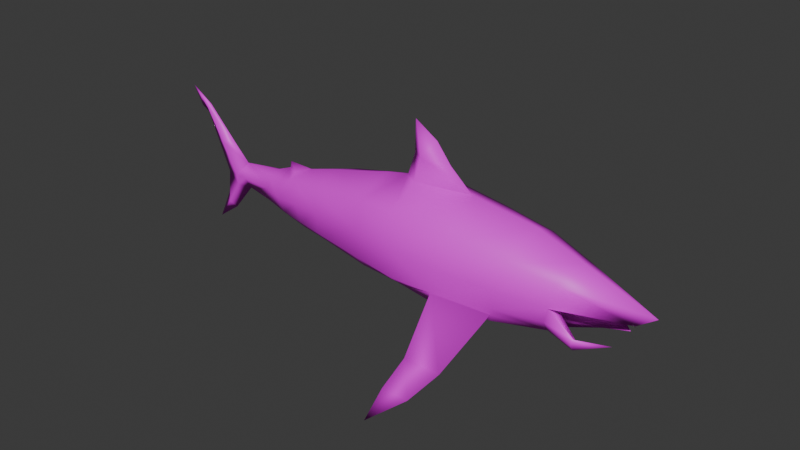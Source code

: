 # Source: shark.blend  (saved by Blender 4.3.34; exported with 4.5.12 LTS)
import bpy
from mathutils import Matrix  # noqa: F401  (used for matrix-valued properties, if any)

bpy.ops.wm.read_factory_settings(use_empty=True)
scene = bpy.context.scene
scene.name = 'Scene'

# ---- collections
col_collection = bpy.data.collections.new('Collection'); scene.collection.children.link(col_collection)

# ---- images (referenced by path relative to the original .blend; pixels are not part of the script)
import os
ASSET_DIR = os.environ.get("B2B_ASSET_DIR", "")  # directory of the original .blend (textures are referenced by path, not embedded)
HERE = os.path.dirname(os.path.abspath(__file__))  # packed textures are extracted next to this script under _unpacked/

def load_image(name, relpath, width, height, colorspace="sRGB"):
    """Load a texture the original file referenced (path relative to the .blend, or extracted next to this script)."""
    p = next((c for c in (os.path.join(HERE, relpath), os.path.join(ASSET_DIR, relpath)) if relpath and os.path.exists(c)), "")
    if p:
        img = bpy.data.images.load(p, check_existing=True)
        img.name = name
    else:  # same state as the original file: an image datablock whose file is absent (Cycles renders it pink)
        img = bpy.data.images.new(name, width, height)
        img.source = "FILE"
        img.filepath = "//" + (relpath or name)
    img.colorspace_settings.name = colorspace
    return img
img_shark_png = load_image('Shark.png', 'Texture Images/Shark.png', 1024, 1024, 'sRGB')

# ---- materials (node trees are filled in below, after node groups)
mat_material = bpy.data.materials.new('Material')

# ---- material node trees
mat_material.use_nodes = True; mat_material.node_tree.nodes.clear()
_N = mat_material.node_tree.nodes; _L = mat_material.node_tree.links
n0 = _N.new('ShaderNodeBsdfPrincipled'); n0.name = 'Principled BSDF'; n0.location = (10, 300)
n1 = _N.new('ShaderNodeOutputMaterial'); n1.name = 'Material Output'; n1.location = (300, 300)
n2 = _N.new('ShaderNodeTexImage'); n2.name = 'Image Texture'; n2.location = (-280, 271)
n2.image = img_shark_png
_L.new(n0.outputs[0], n1.inputs[0])
_L.new(n2.outputs[0], n0.inputs[0])
n1.is_active_output = True

# ---- world
world_world = bpy.data.worlds.new('World'); scene.world = world_world
world_world.use_nodes = True; world_world.node_tree.nodes.clear()
_N = world_world.node_tree.nodes; _L = world_world.node_tree.links
n0 = _N.new('ShaderNodeOutputWorld'); n0.name = 'World Output'; n0.location = (300, 300)
n1 = _N.new('ShaderNodeBackground'); n1.name = 'Background'; n1.location = (10, 300)
n1.inputs[0].default_value = (0.05088, 0.05088, 0.05088, 1.0)
_L.new(n1.outputs[0], n0.inputs[0])
n0.is_active_output = True
world_world.color = (0.05088, 0.05088, 0.05088)
world_world.use_sun_shadow = False
world_world.sun_shadow_jitter_overblur = 0.0

# ---- meshes
me_cube = bpy.data.meshes.new('Cube')
me_cube.from_pydata([(-0.3794, 0.8513, 0.7654), (-0.3794, 0.7201, 1.345), (-0.5494, 0.003224, 2.531), (-0.3794, 0.2477, 1.636), (-0.3794, 0.09785, 1.987), (0.38, 0.795, 0.2582), (0.3338, 2.242, -1.235), (0.4123, 1.384, -0.5563), (0.3888, 0.705, 0.03543), (0.3888, 0.4054, -0.1065), (0.3888, 0.003224, -0.1696), (-0.1432, 0.003224, 2.275), (0.1123, 0.003224, 1.951), (0.5139, 0.003224, 1.6), (-0.5585, 0.003224, 1.983), (-0.6954, 0.003224, 1.586), (-2.167, 0.003224, 1.237), (-2.753, 0.003224, 1.077), (-3.214, 0.003224, 1.09), (-3.233, 0.003224, 0.9716), (-3.538, 0.003224, 0.848), (-4.277, 0.003224, 0.7556), (-4.598, 0.003224, 1.073), (-5.136, 0.003224, 1.632), (-5.546, 0.003224, 1.896), (-5.359, 0.003224, 1.559), (-5.209, 0.003224, 1.472), (-4.775, 0.003224, 0.459), (-4.83, 0.003224, 0.03463), (-5.09, 0.003224, -0.513), (-4.652, 0.003224, -0.2027), (-4.246, 0.003224, 0.2902), (-3.625, 0.003224, 0.2465), (-3.424, 0.003224, 0.08679), (-3.182, 0.003224, 0.137), (-2.172, 0.003224, 0.02225), (-1.169, 0.003224, -0.1059), (-0.3906, 0.003224, -0.1616), (1.303, 0.003224, -0.1479), (2.099, 0.003224, -0.01606), (2.147, 0.1065, 0.344), (3.302, 0.003224, 0.4773), (3.63, 0.003224, 0.7122), (2.446, 0.003224, 1.154), (1.668, 0.003224, 1.443), (1.357, 0.6719, 0.3066), (1.548, 0.6195, 1.108), (0.6448, 0.7111, 1.206), (2.294, 0.4532, 0.9371), (-0.3794, 0.8294, 0.2616), (-0.385, 0.4163, -0.09923), (1.412, 0.7271, 0.6632), (2.194, 0.479, 0.5461), (0.541, 0.8236, 0.6934), (2.109, 0.4294, 0.2713), (-0.3822, 0.6228, 0.0812), (2.111, 0.2954, 0.07153), (1.328, 0.5802, 0.05348), (1.301, 0.387, -0.06104), (-1.114, 0.646, 1.251), (1.343, 0.6267, 0.1801), (-2.179, 0.5275, 1.069), (-2.143, 0.5843, 0.6828), (-3.607, 0.2152, 0.5356), (-1.152, 0.7183, 0.7477), (-1.154, 0.7017, 0.2759), (-2.134, 0.5156, 0.283), (-1.141, 0.5471, 0.07695), (-2.135, 0.3868, 0.1376), (-1.129, 0.2946, -0.03849), (-3.564, 0.1864, 0.7717), (-3.617, 0.1522, 0.2866), (-4.753, 0.07569, -0.08916), (-4.477, 0.09027, 0.3172), (-4.274, 0.1092, 0.4973), (-4.524, 0.07637, 0.4782), (-5.197, 0.03978, 1.581), (-4.992, 0.003224, 0.9656), (-4.861, 0.05807, 1.029), (-4.692, 0.06722, 0.7538), (-2.753, 0.3569, 0.9575), (-3.185, 0.2717, 0.846), (-2.969, 0.3143, 0.9018), (-3.029, 0.1125, 0.9801), (-3.18, 0.3998, 0.5775), (-3.156, 0.2791, 0.2646), (-3.387, 0.2157, 0.2756), (-3.393, 0.09681, 0.2113), (-2.677, 0.003224, 0.07962), (-2.645, 0.3974, 0.2738), (-2.659, 0.304, 0.1551), (-2.662, 0.492, 0.6302), (-2.153, 0.195, 0.04631), (-2.668, 0.09913, 0.09165), (-3.169, 0.1412, 0.2008), (1.08, 1.46, -0.5276), (0.8194, 1.851, -0.8815), (0.4354, 1.457, -0.5224), (0.3433, 1.85, -0.8789), (0.3318, 1.813, -0.8958), (-1.108, 0.003224, 1.512), (3.123, 0.261, 0.1989), (2.664, 0.4312, 0.1792), (2.641, 0.3487, 0.01987), (2.688, 0.5866, 0.301), (2.645, 0.5618, 0.1636), (2.646, 0.4948, 0.06367), (-5.372, 0.0215, 1.739), (-0.3794, -0.8448, 0.7654), (-0.3794, -0.7137, 1.345), (-0.3794, -0.2412, 1.636), (-0.3794, -0.0914, 1.987), (0.38, -0.7885, 0.2582), (0.3338, -2.235, -1.235), (0.4123, -1.377, -0.5563), (0.3888, -0.6986, 0.03543), (0.3888, -0.3989, -0.1065), (2.147, -0.1001, 0.344), (1.357, -0.6655, 0.3066), (1.548, -0.613, 1.108), (0.6448, -0.7047, 1.206), (2.294, -0.4468, 0.9371), (-0.3794, -0.8229, 0.2616), (-0.385, -0.4099, -0.09923), (1.412, -0.7207, 0.6632), (2.194, -0.4725, 0.5461), (0.541, -0.8171, 0.6934), (2.109, -0.4229, 0.2713), (-0.3822, -0.6164, 0.0812), (2.111, -0.289, 0.07153), (1.328, -0.5738, 0.05348), (1.301, -0.3805, -0.06104), (-1.114, -0.6395, 1.251), (1.343, -0.6203, 0.1801), (-2.179, -0.521, 1.069), (-2.143, -0.5778, 0.6828), (-3.607, -0.2088, 0.5356), (-1.152, -0.7118, 0.7477), (-1.154, -0.6952, 0.2759), (-2.134, -0.5092, 0.283), (-1.141, -0.5406, 0.07695), (-2.135, -0.3804, 0.1376), (-1.129, -0.2881, -0.03849), (-3.564, -0.1799, 0.7717), (-3.617, -0.1458, 0.2866), (-4.753, -0.06924, -0.08916), (-4.477, -0.08382, 0.3172), (-4.274, -0.1028, 0.4973), (-4.524, -0.06992, 0.4782), (-5.197, -0.03333, 1.581), (-4.861, -0.05163, 1.029), (-4.692, -0.06077, 0.7538), (-2.753, -0.3505, 0.9575), (-3.185, -0.2652, 0.846), (-2.969, -0.3079, 0.9018), (-3.029, -0.1061, 0.9801), (-3.18, -0.3933, 0.5775), (-3.156, -0.2727, 0.2646), (-3.387, -0.2092, 0.2756), (-3.393, -0.09036, 0.2113), (-2.645, -0.3909, 0.2738), (-2.659, -0.2975, 0.1551), (-2.662, -0.4856, 0.6302), (-2.153, -0.1886, 0.04631), (-2.668, -0.09268, 0.09165), (-3.169, -0.1347, 0.2008), (1.08, -1.453, -0.5276), (0.8194, -1.844, -0.8815), (0.4354, -1.451, -0.5224), (0.3433, -1.843, -0.8789), (0.3318, -1.806, -0.8958), (3.123, -0.2546, 0.1989), (2.664, -0.4247, 0.1792), (2.641, -0.3423, 0.01987), (2.688, -0.5802, 0.301), (2.645, -0.5553, 0.1636), (2.646, -0.4884, 0.06367), (-5.372, -0.01505, 1.739)], [], [(41, 52, 48, 42), (42, 48, 43), (43, 48, 46, 44), (48, 52, 51, 46), (46, 51, 53, 47), (47, 13, 44, 46), (51, 45, 5, 53), (45, 60, 5), (95, 97, 5, 60), (96, 98, 97, 95), (8, 7, 95, 60), (7, 99, 96, 95), (98, 96, 6), (96, 99, 6), (99, 7, 97, 98), (6, 99, 98), (7, 8, 5, 97), (101, 105, 104), (101, 106, 105), (39, 103, 102, 40), (52, 40, 102, 104), (101, 103, 106), (101, 102, 103), (101, 104, 102), (54, 52, 104, 105), (56, 54, 105, 106), (56, 106, 103, 39), (52, 54, 45, 51), (54, 56, 57, 60, 45), (57, 8, 60), (56, 39, 58, 57), (39, 38, 58), (9, 8, 57, 58), (9, 58, 38, 10), (0, 53, 5, 49), (55, 49, 5, 8), (8, 9, 50, 55), (9, 10, 37, 50), (0, 1, 47, 53), (1, 3, 13, 47), (11, 12, 4, 2), (4, 12, 13, 3), (4, 14, 2), (3, 15, 14, 4), (3, 1, 59, 100, 15), (0, 64, 59, 1), (0, 49, 65, 64), (55, 67, 65, 49), (55, 50, 69, 67), (37, 36, 69, 50), (16, 100, 59, 61), (61, 59, 64, 62), (64, 65, 66, 62), (65, 67, 68, 66), (68, 67, 69, 92), (69, 36, 35, 92), (17, 16, 61, 80), (80, 61, 62, 91), (62, 66, 89, 91), (66, 68, 90, 89), (90, 68, 92, 93), (92, 35, 88, 93), (18, 17, 83), (19, 18, 83), (19, 83, 82, 81), (82, 83, 17, 80), (81, 82, 80, 91, 84), (91, 89, 85, 84), (85, 89, 90, 94), (88, 34, 93), (34, 94, 90, 93), (34, 33, 87), (34, 87, 86, 85, 94), (33, 32, 87), (87, 32, 71, 86), (32, 31, 71), (20, 19, 81, 70), (70, 81, 84, 63), (84, 85, 86, 71, 63), (21, 20, 70), (21, 70, 63, 74), (63, 71, 31, 74), (73, 75, 74, 31), (75, 79, 21, 74), (75, 73, 27), (75, 27, 79), (21, 79, 78, 22), (79, 27, 77, 78), (27, 73, 72, 28), (73, 31, 30, 72), (29, 28, 72), (72, 30, 29), (22, 78, 76, 23), (78, 77, 26, 76), (26, 25, 107, 76), (23, 76, 107, 24), (25, 24, 107), (41, 42, 121, 125), (42, 43, 121), (43, 44, 119, 121), (121, 119, 124, 125), (119, 120, 126, 124), (120, 119, 44, 13), (124, 126, 112, 118), (118, 112, 133), (166, 133, 112, 168), (167, 166, 168, 169), (115, 133, 166, 114), (114, 166, 167, 170), (169, 113, 167), (167, 113, 170), (170, 169, 168, 114), (113, 169, 170), (114, 168, 112, 115), (171, 174, 175), (171, 175, 176), (39, 117, 172, 173), (125, 174, 172, 117), (171, 176, 173), (171, 173, 172), (171, 172, 174), (127, 175, 174, 125), (129, 176, 175, 127), (129, 39, 173, 176), (125, 124, 118, 127), (127, 118, 133, 130, 129), (130, 133, 115), (129, 130, 131, 39), (39, 131, 38), (116, 131, 130, 115), (116, 10, 38, 131), (108, 122, 112, 126), (128, 115, 112, 122), (115, 128, 123, 116), (116, 123, 37, 10), (108, 126, 120, 109), (109, 120, 13, 110), (11, 2, 111, 12), (111, 110, 13, 12), (111, 2, 14), (110, 111, 14, 15), (110, 15, 100, 132, 109), (108, 109, 132, 137), (108, 137, 138, 122), (128, 122, 138, 140), (128, 140, 142, 123), (37, 123, 142, 36), (16, 134, 132, 100), (134, 135, 137, 132), (137, 135, 139, 138), (138, 139, 141, 140), (141, 163, 142, 140), (142, 163, 35, 36), (17, 152, 134, 16), (152, 162, 135, 134), (135, 162, 160, 139), (139, 160, 161, 141), (161, 164, 163, 141), (163, 164, 88, 35), (18, 155, 17), (19, 155, 18), (19, 153, 154, 155), (154, 152, 17, 155), (153, 156, 162, 152, 154), (162, 156, 157, 160), (157, 165, 161, 160), (88, 164, 34), (34, 164, 161, 165), (34, 159, 33), (34, 165, 157, 158, 159), (33, 159, 32), (159, 158, 144, 32), (32, 144, 31), (20, 143, 153, 19), (143, 136, 156, 153), (156, 136, 144, 158, 157), (21, 143, 20), (21, 147, 136, 143), (136, 147, 31, 144), (146, 31, 147, 148), (148, 147, 21, 151), (148, 27, 146), (148, 151, 27), (21, 22, 150, 151), (151, 150, 77, 27), (27, 28, 145, 146), (146, 145, 30, 31), (29, 145, 28), (145, 29, 30), (22, 23, 149, 150), (150, 149, 26, 77), (26, 149, 177, 25), (23, 24, 177, 149), (25, 177, 24), (117, 39, 40, 52, 125), (125, 52, 41)])
me_cube.polygons.foreach_set('use_smooth', [True] * 196)
_uv = me_cube.uv_layers.new(name='UVMap')
_uv.uv.foreach_set('vector', [0.08307, 0.7231, 0.1593, 0.7233, 0.1538, 0.7481, 0.06442, 0.7405, 0.06442, 0.7405, 0.1538, 0.7481, 0.1362, 0.7756, 0.1362, 0.7756, 0.1538, 0.7481, 0.2008, 0.7566, 0.1838, 0.7974, 0.1538, 0.7481, 0.1593, 0.7233, 0.2104, 0.7292, 0.2008, 0.7566, 0.2008, 0.7566, 0.2104, 0.7292, 0.2674, 0.7314, 0.2567, 0.7652, 0.2567, 0.7652, 0.2535, 0.8175, 0.1838, 0.7974, 0.2008, 0.7566, 0.572, 0.633, 0.589, 0.6183, 0.6447, 0.6605, 0.6122, 0.6736, 0.589, 0.6183, 0.5945, 0.6124, 0.6447, 0.6605, 0.8325, 0.608, 0.8655, 0.6292, 0.8304, 0.6942, 0.7803, 0.6461, 0.8601, 0.5887, 0.8846, 0.6011, 0.8655, 0.6292, 0.8325, 0.608, 0.8701, 0.1642, 0.8618, 0.1079, 0.9031, 0.09823, 0.9312, 0.1634, 0.8618, 0.1079, 0.851, 0.07468, 0.8812, 0.06824, 0.9031, 0.09823, 0.8846, 0.6011, 0.8601, 0.5887, 0.8994, 0.574, 0.8812, 0.06824, 0.851, 0.07468, 0.8454, 0.0406, 0.8862, 0.6031, 0.8692, 0.6334, 0.8655, 0.6292, 0.8846, 0.6011, 0.8994, 0.574, 0.8862, 0.6031, 0.8846, 0.6011, 0.8692, 0.6334, 0.8483, 0.6898, 0.8304, 0.6942, 0.8655, 0.6292, 0.5066, 0.5369, 0.5263, 0.5617, 0.5196, 0.5663, 0.5066, 0.5369, 0.5302, 0.5564, 0.5263, 0.5617, 0.7443, 0.4065, 0.7398, 0.3689, 0.7484, 0.362, 0.7679, 0.3995, 0.7815, 0.3761, 0.7679, 0.3995, 0.7484, 0.362, 0.7575, 0.354, 0.5066, 0.5369, 0.5346, 0.5492, 0.5302, 0.5564, 0.7273, 0.3404, 0.7484, 0.362, 0.7398, 0.3689, 0.7273, 0.3404, 0.7575, 0.354, 0.7484, 0.362, 0.5534, 0.5816, 0.5388, 0.5937, 0.5196, 0.5663, 0.5263, 0.5617, 0.5623, 0.568, 0.5534, 0.5816, 0.5263, 0.5617, 0.5302, 0.5564, 0.5623, 0.568, 0.5302, 0.5564, 0.5346, 0.5492, 0.5735, 0.5523, 0.5388, 0.5937, 0.5534, 0.5816, 0.589, 0.6183, 0.572, 0.633, 0.5534, 0.5816, 0.5623, 0.568, 0.6004, 0.6064, 0.5945, 0.6124, 0.589, 0.6183, 0.9294, 0.1718, 0.8701, 0.1642, 0.9312, 0.1634, 0.5623, 0.568, 0.5735, 0.5523, 0.6084, 0.5953, 0.6004, 0.6064, 0.5735, 0.5523, 0.6193, 0.5733, 0.6084, 0.5953, 0.8697, 0.1851, 0.8701, 0.1642, 0.9294, 0.1718, 0.9274, 0.186, 0.8697, 0.1851, 0.9274, 0.186, 0.9274, 0.2108, 0.8696, 0.2108, 0.6444, 0.726, 0.6122, 0.6736, 0.6447, 0.6605, 0.6701, 0.7099, 0.685, 0.7024, 0.6701, 0.7099, 0.6447, 0.6605, 0.6625, 0.6561, 0.6625, 0.6561, 0.6826, 0.6484, 0.701, 0.6952, 0.685, 0.7024, 0.6826, 0.6484, 0.7071, 0.6387, 0.7257, 0.6856, 0.701, 0.6952, 0.3268, 0.7477, 0.3197, 0.7844, 0.2567, 0.7652, 0.2674, 0.7314, 0.3197, 0.7844, 0.314, 0.8202, 0.2535, 0.8175, 0.2567, 0.7652, 0.289, 0.8615, 0.2766, 0.8399, 0.3079, 0.8461, 0.3088, 0.8822, 0.3079, 0.8461, 0.2766, 0.8399, 0.2535, 0.8175, 0.314, 0.8202, 0.3079, 0.8461, 0.3197, 0.8507, 0.3088, 0.8822, 0.314, 0.8202, 0.338, 0.8325, 0.3197, 0.8507, 0.3079, 0.8461, 0.314, 0.8202, 0.3197, 0.7844, 0.3649, 0.7887, 0.3638, 0.8312, 0.338, 0.8325, 0.3268, 0.7477, 0.3738, 0.7585, 0.3649, 0.7887, 0.3197, 0.7844, 0.6444, 0.726, 0.6701, 0.7099, 0.6958, 0.7506, 0.6714, 0.766, 0.685, 0.7024, 0.7092, 0.7431, 0.6958, 0.7506, 0.6701, 0.7099, 0.685, 0.7024, 0.701, 0.6952, 0.7247, 0.7356, 0.7092, 0.7431, 0.7257, 0.6856, 0.7428, 0.7312, 0.7247, 0.7356, 0.701, 0.6952, 0.4307, 0.8257, 0.3638, 0.8312, 0.3649, 0.7887, 0.4303, 0.7923, 0.4303, 0.7923, 0.3649, 0.7887, 0.3738, 0.7585, 0.4337, 0.7693, 0.6714, 0.766, 0.6958, 0.7506, 0.7286, 0.8018, 0.7078, 0.8148, 0.6958, 0.7506, 0.7092, 0.7431, 0.7394, 0.7968, 0.7286, 0.8018, 0.7394, 0.7968, 0.7092, 0.7431, 0.7247, 0.7356, 0.7519, 0.793, 0.7247, 0.7356, 0.7428, 0.7312, 0.7635, 0.79, 0.7519, 0.793, 0.468, 0.8208, 0.4307, 0.8257, 0.4303, 0.7923, 0.467, 0.7975, 0.467, 0.7975, 0.4303, 0.7923, 0.4337, 0.7693, 0.4656, 0.7747, 0.7078, 0.8148, 0.7286, 0.8018, 0.7466, 0.8284, 0.7273, 0.8406, 0.7286, 0.8018, 0.7394, 0.7968, 0.7553, 0.8251, 0.7466, 0.8284, 0.7553, 0.8251, 0.7394, 0.7968, 0.7519, 0.793, 0.7678, 0.8211, 0.7519, 0.793, 0.7635, 0.79, 0.7736, 0.8197, 0.7678, 0.8211, 0.4975, 0.823, 0.468, 0.8208, 0.4863, 0.8121, 0.5007, 0.8164, 0.4975, 0.823, 0.4863, 0.8121, 0.5007, 0.8164, 0.4863, 0.8121, 0.4814, 0.798, 0.496, 0.7978, 0.4814, 0.798, 0.4863, 0.8121, 0.468, 0.8208, 0.467, 0.7975, 0.496, 0.7978, 0.4814, 0.798, 0.467, 0.7975, 0.4656, 0.7747, 0.4978, 0.7794, 0.7273, 0.8406, 0.7466, 0.8284, 0.765, 0.8549, 0.7476, 0.8661, 0.765, 0.8549, 0.7466, 0.8284, 0.7553, 0.8251, 0.7742, 0.8523, 0.7736, 0.8197, 0.7833, 0.8496, 0.7678, 0.8211, 0.7833, 0.8496, 0.7742, 0.8523, 0.7553, 0.8251, 0.7678, 0.8211, 0.7833, 0.8496, 0.7916, 0.8625, 0.7817, 0.8651, 0.7833, 0.8496, 0.7817, 0.8651, 0.7732, 0.8678, 0.765, 0.8549, 0.7742, 0.8523, 0.7916, 0.8625, 0.7909, 0.8786, 0.7817, 0.8651, 0.7817, 0.8651, 0.7909, 0.8786, 0.7814, 0.8812, 0.7732, 0.8678, 0.7909, 0.8786, 0.8049, 0.9156, 0.7814, 0.8812, 0.5208, 0.8113, 0.5007, 0.8164, 0.496, 0.7978, 0.5216, 0.7985, 0.5216, 0.7985, 0.496, 0.7978, 0.4978, 0.7794, 0.5274, 0.7836, 0.7476, 0.8661, 0.765, 0.8549, 0.7732, 0.8678, 0.7814, 0.8812, 0.7664, 0.8893, 0.5681, 0.8088, 0.5208, 0.8113, 0.5216, 0.7985, 0.5681, 0.8088, 0.5216, 0.7985, 0.5274, 0.7836, 0.5714, 0.7914, 0.7664, 0.8893, 0.7814, 0.8812, 0.8049, 0.9156, 0.7932, 0.9251, 0.8102, 0.9305, 0.8029, 0.9386, 0.7932, 0.9251, 0.8049, 0.9156, 0.5877, 0.7947, 0.5938, 0.8146, 0.5681, 0.8088, 0.5714, 0.7914, 0.8029, 0.9386, 0.8102, 0.9305, 0.8126, 0.9522, 0.5877, 0.7947, 0.6042, 0.798, 0.5938, 0.8146, 0.5681, 0.8088, 0.5938, 0.8146, 0.5997, 0.834, 0.5828, 0.8328, 0.5938, 0.8146, 0.6042, 0.798, 0.6093, 0.832, 0.5997, 0.834, 0.8126, 0.9522, 0.8102, 0.9305, 0.8413, 0.9325, 0.8373, 0.9419, 0.8102, 0.9305, 0.8049, 0.9156, 0.8446, 0.9226, 0.8413, 0.9325, 0.8749, 0.9371, 0.8373, 0.9419, 0.8413, 0.9325, 0.8413, 0.9325, 0.8446, 0.9226, 0.8749, 0.9371, 0.5828, 0.8328, 0.5997, 0.834, 0.6116, 0.8725, 0.6067, 0.8749, 0.5997, 0.834, 0.6093, 0.832, 0.6147, 0.866, 0.6116, 0.8725, 0.6147, 0.866, 0.622, 0.8741, 0.6193, 0.8851, 0.6116, 0.8725, 0.6067, 0.8749, 0.6116, 0.8725, 0.6193, 0.8851, 0.627, 0.8976, 0.622, 0.8741, 0.627, 0.8976, 0.6193, 0.8851, 0.3325, 0.5643, 0.307, 0.5643, 0.367, 0.4975, 0.388, 0.5119, 0.307, 0.5643, 0.3353, 0.4895, 0.367, 0.4975, 0.3353, 0.4895, 0.3551, 0.441, 0.3954, 0.4591, 0.367, 0.4975, 0.367, 0.4975, 0.3954, 0.4591, 0.4212, 0.4725, 0.388, 0.5119, 0.3954, 0.4591, 0.4303, 0.4145, 0.4613, 0.4318, 0.4212, 0.4725, 0.4303, 0.4145, 0.3954, 0.4591, 0.3551, 0.441, 0.3922, 0.3785, 0.1143, 0.4091, 0.1544, 0.3684, 0.187, 0.3814, 0.1313, 0.4238, 0.1313, 0.4238, 0.187, 0.3814, 0.1368, 0.4297, 0.2117, 0.5981, 0.1593, 0.5599, 0.2095, 0.5117, 0.2447, 0.5767, 0.2394, 0.6173, 0.2117, 0.5981, 0.2447, 0.5767, 0.2639, 0.6048, 0.8701, 0.2574, 0.9312, 0.2582, 0.9031, 0.3234, 0.8618, 0.3137, 0.8618, 0.3137, 0.9031, 0.3234, 0.8812, 0.3533, 0.851, 0.3469, 0.2639, 0.6048, 0.2788, 0.6319, 0.2394, 0.6173, 0.8812, 0.3533, 0.8454, 0.381, 0.851, 0.3469, 0.2655, 0.6029, 0.2639, 0.6048, 0.2447, 0.5767, 0.2484, 0.5725, 0.2788, 0.6319, 0.2639, 0.6048, 0.2655, 0.6029, 0.2484, 0.5725, 0.2447, 0.5767, 0.2095, 0.5117, 0.2273, 0.516, 0.04892, 0.5055, 0.06182, 0.476, 0.06862, 0.4807, 0.04892, 0.5055, 0.06862, 0.4807, 0.07247, 0.486, 0.7443, 0.4065, 0.7675, 0.4138, 0.7484, 0.4513, 0.7397, 0.4443, 0.7816, 0.4367, 0.7576, 0.4592, 0.7484, 0.4513, 0.7675, 0.4138, 0.04892, 0.5055, 0.07247, 0.486, 0.07688, 0.4931, 0.7273, 0.4731, 0.7397, 0.4443, 0.7484, 0.4513, 0.7273, 0.4731, 0.7484, 0.4513, 0.7576, 0.4592, 0.09569, 0.4606, 0.06862, 0.4807, 0.06182, 0.476, 0.081, 0.4485, 0.1046, 0.4743, 0.07247, 0.486, 0.06862, 0.4807, 0.09569, 0.4606, 0.1046, 0.4743, 0.1158, 0.49, 0.07688, 0.4931, 0.07247, 0.486, 0.081, 0.4485, 0.1143, 0.4091, 0.1313, 0.4238, 0.09569, 0.4606, 0.09569, 0.4606, 0.1313, 0.4238, 0.1368, 0.4297, 0.1427, 0.4357, 0.1046, 0.4743, 0.9294, 0.2498, 0.9312, 0.2582, 0.8701, 0.2574, 0.1046, 0.4743, 0.1427, 0.4357, 0.1507, 0.4468, 0.1158, 0.49, 0.1158, 0.49, 0.1507, 0.4468, 0.1617, 0.4689, 0.8697, 0.2365, 0.9274, 0.2356, 0.9294, 0.2498, 0.8701, 0.2574, 0.8697, 0.2365, 0.8696, 0.2108, 0.9274, 0.2108, 0.9274, 0.2356, 0.1865, 0.3157, 0.2123, 0.3319, 0.187, 0.3814, 0.1544, 0.3684, 0.2272, 0.3393, 0.2049, 0.3858, 0.187, 0.3814, 0.2123, 0.3319, 0.2049, 0.3858, 0.2272, 0.3393, 0.2433, 0.3465, 0.225, 0.3934, 0.225, 0.3934, 0.2433, 0.3465, 0.268, 0.3561, 0.2495, 0.4031, 0.4935, 0.3791, 0.4613, 0.4318, 0.4303, 0.4145, 0.4632, 0.3572, 0.4632, 0.3572, 0.4303, 0.4145, 0.3922, 0.3785, 0.4344, 0.335, 0.3878, 0.322, 0.3881, 0.2933, 0.4122, 0.3203, 0.3937, 0.3463, 0.4122, 0.3203, 0.4344, 0.335, 0.3922, 0.3785, 0.3937, 0.3463, 0.4122, 0.3203, 0.3881, 0.2933, 0.4177, 0.3088, 0.4344, 0.335, 0.4122, 0.3203, 0.4177, 0.3088, 0.4435, 0.3095, 0.4344, 0.335, 0.4435, 0.3095, 0.4632, 0.2927, 0.4932, 0.3231, 0.4632, 0.3572, 0.4935, 0.3791, 0.4632, 0.3572, 0.4932, 0.3231, 0.5205, 0.339, 0.1865, 0.3157, 0.2135, 0.2756, 0.238, 0.291, 0.2123, 0.3319, 0.2272, 0.3393, 0.2123, 0.3319, 0.238, 0.291, 0.2514, 0.2986, 0.2272, 0.3393, 0.2514, 0.2986, 0.2669, 0.3059, 0.2433, 0.3465, 0.268, 0.3561, 0.2433, 0.3465, 0.2669, 0.3059, 0.2851, 0.3104, 0.5158, 0.2509, 0.5385, 0.2755, 0.4932, 0.3231, 0.4632, 0.2927, 0.5385, 0.2755, 0.5568, 0.29, 0.5205, 0.339, 0.4932, 0.3231, 0.2135, 0.2756, 0.2498, 0.2267, 0.2708, 0.2396, 0.238, 0.291, 0.238, 0.291, 0.2708, 0.2396, 0.2816, 0.2446, 0.2514, 0.2986, 0.2816, 0.2446, 0.2941, 0.2485, 0.2669, 0.3059, 0.2514, 0.2986, 0.2669, 0.3059, 0.2941, 0.2485, 0.3057, 0.2514, 0.2851, 0.3104, 0.5465, 0.2289, 0.5617, 0.2465, 0.5385, 0.2755, 0.5158, 0.2509, 0.5617, 0.2465, 0.5764, 0.2641, 0.5568, 0.29, 0.5385, 0.2755, 0.2498, 0.2267, 0.2694, 0.2008, 0.2887, 0.2129, 0.2708, 0.2396, 0.2708, 0.2396, 0.2887, 0.2129, 0.2974, 0.2162, 0.2816, 0.2446, 0.2974, 0.2162, 0.31, 0.2202, 0.2941, 0.2485, 0.2816, 0.2446, 0.2941, 0.2485, 0.31, 0.2202, 0.3158, 0.2216, 0.3057, 0.2514, 0.5665, 0.207, 0.5658, 0.2227, 0.5465, 0.2289, 0.5734, 0.2096, 0.5658, 0.2227, 0.5665, 0.207, 0.5734, 0.2096, 0.5827, 0.2264, 0.5719, 0.2363, 0.5658, 0.2227, 0.5719, 0.2363, 0.5617, 0.2465, 0.5465, 0.2289, 0.5658, 0.2227, 0.5827, 0.2264, 0.5967, 0.2386, 0.5764, 0.2641, 0.5617, 0.2465, 0.5719, 0.2363, 0.2694, 0.2008, 0.2897, 0.1752, 0.3071, 0.1863, 0.2887, 0.2129, 0.3071, 0.1863, 0.3164, 0.1889, 0.2974, 0.2162, 0.2887, 0.2129, 0.3158, 0.2216, 0.31, 0.2202, 0.3254, 0.1916, 0.3254, 0.1916, 0.31, 0.2202, 0.2974, 0.2162, 0.3164, 0.1889, 0.3254, 0.1916, 0.3238, 0.1761, 0.3338, 0.1787, 0.3254, 0.1916, 0.3164, 0.1889, 0.3071, 0.1863, 0.3153, 0.1734, 0.3238, 0.1761, 0.3338, 0.1787, 0.3238, 0.1761, 0.3331, 0.1626, 0.3238, 0.1761, 0.3153, 0.1734, 0.3235, 0.1599, 0.3331, 0.1626, 0.3331, 0.1626, 0.3235, 0.1599, 0.3471, 0.1254, 0.5915, 0.1995, 0.6009, 0.2083, 0.5827, 0.2264, 0.5734, 0.2096, 0.6009, 0.2083, 0.6154, 0.2153, 0.5967, 0.2386, 0.5827, 0.2264, 0.2897, 0.1752, 0.3084, 0.1519, 0.3235, 0.1599, 0.3153, 0.1734, 0.3071, 0.1863, 0.6278, 0.1689, 0.6009, 0.2083, 0.5915, 0.1995, 0.6278, 0.1689, 0.6422, 0.1793, 0.6154, 0.2153, 0.6009, 0.2083, 0.3084, 0.1519, 0.3352, 0.1159, 0.3471, 0.1254, 0.3235, 0.1599, 0.3523, 0.1104, 0.3471, 0.1254, 0.3352, 0.1159, 0.3449, 0.1023, 0.6519, 0.1657, 0.6422, 0.1793, 0.6278, 0.1689, 0.6427, 0.147, 0.3449, 0.1023, 0.3547, 0.08865, 0.3523, 0.1104, 0.6519, 0.1657, 0.6427, 0.147, 0.6617, 0.152, 0.6278, 0.1689, 0.6221, 0.1412, 0.6337, 0.1287, 0.6427, 0.147, 0.6427, 0.147, 0.6337, 0.1287, 0.642, 0.1236, 0.6617, 0.152, 0.3547, 0.08865, 0.3795, 0.09901, 0.3835, 0.1084, 0.3523, 0.1104, 0.3523, 0.1104, 0.3835, 0.1084, 0.3868, 0.1184, 0.3471, 0.1254, 0.4172, 0.1037, 0.3835, 0.1084, 0.3795, 0.09901, 0.3835, 0.1084, 0.4172, 0.1037, 0.3868, 0.1184, 0.6221, 0.1412, 0.6107, 0.09397, 0.616, 0.09233, 0.6337, 0.1287, 0.6337, 0.1287, 0.616, 0.09233, 0.6226, 0.095, 0.642, 0.1236, 0.6226, 0.095, 0.616, 0.09233, 0.613, 0.07787, 0.6225, 0.08411, 0.6107, 0.09397, 0.61, 0.06337, 0.613, 0.07787, 0.616, 0.09233, 0.6225, 0.08411, 0.613, 0.07787, 0.61, 0.06337, 0.7675, 0.4138, 0.7443, 0.4065, 0.7679, 0.3995, 0.7815, 0.3761, 0.7816, 0.4367, 0.7816, 0.4367, 0.7815, 0.3761, 0.8523, 0.4063])
me_cube.materials.append(mat_material)
me_cube.use_mirror_y = True
me_cube.use_paint_bone_selection = False
me_cube.use_paint_mask = True
me_cube.update()
arm_armature = bpy.data.armatures.new('Armature')  # bones are not reproduced

# ---- objects
ob_empty = bpy.data.objects.new('Empty', None)
ob_empty_001 = bpy.data.objects.new('Empty.001', None)
ob_cube = bpy.data.objects.new('Cube', me_cube)
ob_armature = bpy.data.objects.new('Armature', arm_armature)

# ---- transforms, parenting, visibility, modifiers, constraints
ob_empty.location = (0.0, 0.0, 0.0)
ob_empty.empty_display_type = 'IMAGE'
ob_empty.empty_display_size = 5.0
ob_empty.empty_image_depth = 'BACK'
ob_empty.show_empty_image_perspective = False
ob_empty.empty_image_side = 'FRONT'
ob_empty_001.location = (0.0, 0.0, 0.0)
ob_empty_001.empty_display_type = 'IMAGE'
ob_empty_001.empty_display_size = 5.0
ob_empty_001.empty_image_depth = 'BACK'
ob_empty_001.show_empty_image_perspective = False
ob_empty_001.empty_image_side = 'FRONT'
ob_cube.parent = ob_armature
ob_cube.location = (0.0, 0.0, 0.0)
ob_cube.use_mesh_mirror_y = True
_vg = ob_cube.vertex_groups.new(name='Bone.001')
for _i, _w in zip([0, 1, 3, 5, 8, 9, 10, 12, 13, 14, 15, 16, 35, 36, 37, 38, 39, 40, 41, 42, 43, 44, 45, 46, 47, 48, 49, 50, 51, 52, 53, 54, 55, 56, 57, 58, 59, 60, 61, 62, 64, 65, 66, 67, 68, 69, 92, 100, 108, 109, 110, 112, 115, 116, 117, 118, 119, 120, 121, 122, 123, 124, 125, 126, 127, 128, 129, 130, 131, 132, 133, 134, 135, 137, 138, 139, 140, 141, 142, 163], [0.9939, 1.0, 0.2128, 0.05365, 0.007022, 0.9718, 0.996, 0.107, 0.5114, 0.04644, 0.718, 0.05956, 0.07961, 0.9985, 0.9611, 1.0, 0.9922, 0.9899, 0.9523, 0.9871, 0.9746, 1.0, 0.946, 0.9708, 0.9998, 0.9772, 0.915, 0.9944, 1.0, 0.9592, 0.9476, 0.9477, 0.9468, 0.986, 0.924, 0.94, 0.9396, 0.3244, 0.07814, 0.08448, 0.9998, 0.8009, 0.09406, 0.9986, 0.09287, 0.9998, 0.08786, 0.9999, 0.9998, 0.9877, 0.2119, 0.05361, 0.006591, 0.9681, 0.9508, 0.9472, 1.0, 0.9999, 0.9818, 1.0, 0.9999, 1.0, 0.9851, 0.9935, 0.9504, 0.9809, 0.9278, 0.9669, 0.9939, 1.0, 0.1824, 0.07704, 0.08332, 0.9998, 0.9322, 0.09337, 0.9446, 0.09238, 0.9976, 0.08763]): _vg.add([_i], _w, 'REPLACE')
_vg = ob_cube.vertex_groups.new(name='Bone.002')
for _i, _w in zip([16, 17, 18, 19, 33, 34, 35, 36, 59, 61, 62, 64, 65, 66, 67, 68, 69, 80, 81, 82, 83, 84, 85, 86, 87, 88, 89, 90, 91, 92, 93, 94, 100, 132, 134, 135, 137, 138, 139, 140, 141, 142, 152, 153, 154, 155, 156, 157, 158, 159, 160, 161, 162, 163, 164, 165], [0.9226, 0.8615, 0.1357, 0.09218, 0.05519, 0.1352, 0.868, 0.1398, 0.08506, 0.8998, 0.8872, 0.1055, 0.1208, 0.8627, 0.1226, 0.859, 0.1214, 0.8722, 0.1806, 0.6515, 0.3642, 0.153, 0.1581, 0.06418, 0.0573, 0.8027, 0.8323, 0.8218, 0.8649, 0.8597, 0.8063, 0.1495, 0.07621, 0.08452, 0.9009, 0.8885, 0.1045, 0.1202, 0.8636, 0.1221, 0.8597, 0.1212, 0.8728, 0.1661, 0.6013, 0.3495, 0.1445, 0.1558, 0.06612, 0.05818, 0.8325, 0.822, 0.8635, 0.8601, 0.8064, 0.1481]): _vg.add([_i], _w, 'REPLACE')
_vg = ob_cube.vertex_groups.new(name='Bone.003')
for _i, _w in zip([17, 18, 19, 20, 21, 22, 23, 24, 25, 26, 27, 28, 30, 31, 32, 33, 34, 35, 63, 66, 68, 70, 71, 72, 74, 76, 77, 78, 79, 80, 81, 82, 83, 84, 85, 86, 87, 88, 89, 90, 91, 92, 93, 94, 107, 136, 139, 141, 143, 144, 147, 148, 149, 150, 151, 152, 153, 154, 155, 156, 157, 158, 159, 160, 161, 162, 163, 164, 165, 177], [0.1305, 0.8625, 0.9059, 0.9832, 0.7938, 0.001107, 0.0005114, 0.1181, 0.000629, 0.02479, 0.06512, 0.0, 0.0, 0.05087, 0.9164, 0.9225, 0.8542, 0.01807, 0.9626, 0.001142, 0.005914, 0.9779, 0.9287, 0.0, 0.05534, 0.0006333, 0.08321, 3.287e-05, 0.1948, 0.1151, 0.8163, 0.3432, 0.6324, 0.841, 0.8319, 0.9167, 0.9215, 0.1739, 0.1421, 0.1532, 0.1156, 0.01421, 0.169, 0.8397, 0.005142, 0.9658, 0.0009677, 0.005735, 0.9796, 0.9271, 0.05146, 0.0, 0.0024, 0.008211, 0.0001087, 0.1154, 0.8309, 0.3931, 0.647, 0.85, 0.835, 0.9142, 0.9201, 0.1424, 0.1533, 0.1177, 0.01411, 0.169, 0.8414, 0.001509]): _vg.add([_i], _w, 'REPLACE')
_vg = ob_cube.vertex_groups.new(name='Bone.004')
for _i, _w in zip([21, 22, 23, 24, 25, 26, 27, 28, 29, 30, 31, 32, 53, 63, 71, 72, 73, 74, 75, 76, 77, 78, 79, 107, 136, 144, 145, 146, 147, 148, 149, 150, 151, 177], [0.9685, 0.902, 0.9951, 0.9813, 0.9995, 1.0, 0.9254, 0.977, 0.9903, 0.988, 0.9484, 0.06799, 0.0, 0.006688, 0.05591, 0.986, 0.9845, 0.9451, 0.9891, 1.0, 0.9996, 1.0, 0.9989, 1.0, 0.003956, 0.05801, 0.986, 0.9849, 0.9484, 0.9908, 1.0, 1.0, 0.9998, 1.0]): _vg.add([_i], _w, 'REPLACE')
_vg = ob_cube.vertex_groups.new(name='Bone.005')
for _i, _w in zip([0, 1, 2, 3, 4, 5, 8, 9, 11, 12, 13, 14, 15, 46, 47, 49, 50, 51, 53, 55, 59, 64, 67, 97, 100, 108, 109, 110, 111, 119, 120, 121, 122, 124, 126, 132, 135, 137, 138, 139, 141], [0.03158, 0.002664, 0.995, 0.1546, 0.9849, 0.0, 0.0, 0.0, 0.986, 0.9989, 0.01806, 0.9483, 0.04913, 0.0, 0.01069, 0.0, 0.0, 0.0, 0.0, 0.0, 0.009334, 0.0, 0.0, 0.0, 1.351e-06, 1.709e-07, 4.66e-05, 0.2245, 0.9854, 0.0, 0.000242, 0.0, 0.0, 0.0, 0.0, 1.509e-05, 0.0, 0.0, 0.0, 0.0, 0.0]): _vg.add([_i], _w, 'REPLACE')
_vg = ob_cube.vertex_groups.new(name='ufin.L')
for _i, _w in zip([0, 1, 2, 3, 4, 5, 7, 8, 9, 10, 11, 12, 13, 14, 15, 16, 17, 18, 19, 20, 22, 27, 31, 33, 34, 36, 37, 38, 39, 41, 42, 43, 44, 45, 46, 47, 48, 49, 50, 51, 52, 53, 54, 55, 56, 57, 58, 60, 61, 64, 65, 67, 69, 70, 77, 80, 87, 95, 96, 97, 99, 100, 102, 103, 104, 105, 106, 108, 109, 110, 111, 112, 115, 116, 118, 119, 120, 121, 122, 123, 124, 125, 126, 127, 128, 129, 130, 131, 132, 133, 134, 135, 136, 137, 138, 139, 140, 141, 142, 143, 146, 147, 148, 150, 152, 153, 154, 155, 156, 157, 159, 160, 161, 162, 165, 168, 170, 171, 173, 174, 175, 176], [0.002268, 0.0002705, 0.0, 0.0, 0.0, 0.03195, 0.9994, 0.01242, 4.869e-09, 0.001494, 0.0, 0.0, 0.0, 0.0, 0.0, 0.0, 0.0, 0.0, 0.0, 0.0, 0.0, 0.0, 0.0, 0.0, 0.0, 0.0, 8.626e-06, 4.48e-08, 0.001154, 0.0, 0.0, 0.0, 5.672e-07, 0.000158, 5.167e-08, 1.347e-05, 7.698e-05, 0.002229, 0.008207, 4.505e-09, 0.0, 0.005586, 0.0, 3.899e-08, 0.0, 0.002468, 0.003611, 0.0001099, 0.0, 0.0, 0.0, 0.0, 0.0, 0.0, 0.0, 0.0, 0.0, 0.9998, 0.05112, 0.9988, 0.002082, 0.0, 0.0, 0.0, 0.0, 0.0, 0.0, 0.0, 0.0, 0.0, 0.0, 0.0, 0.0, 3.05e-05, 0.0, 0.0, 0.0, 0.0, 0.0, 0.0, 0.0, 0.0, 0.0, 0.0, 0.0, 0.0, 6.101e-06, 0.0, 0.0, 0.0, 0.0, 0.0, 0.0, 0.0, 0.0, 0.0, 0.0, 0.0, 0.0, 0.0, 0.0, 0.0, 0.0, 0.0, 0.0, 0.0, 0.0, 0.0, 0.0, 0.0, 0.0, 0.0, 0.0, 0.0, 0.0, 0.0, 0.0, 0.0, 0.0, 0.0, 0.0, 0.0]): _vg.add([_i], _w, 'REPLACE')
_vg = ob_cube.vertex_groups.new(name='lfin.L')
for _i, _w in zip([5, 6, 7, 8, 9, 45, 49, 50, 54, 55, 56, 57, 58, 60, 95, 96, 97, 98, 99, 101, 102, 103, 104, 105, 106], [0.0, 0.9989, 0.04795, 0.000801, 0.0, 0.0, 0.0, 0.0, 0.0, 0.0, 0.0, 0.0, 0.0, 0.0, 7.428e-07, 0.9482, 3.419e-05, 0.9786, 0.9734, 0.0, 0.0, 0.0, 0.0, 0.0, 0.0]): _vg.add([_i], _w, 'REPLACE')
_vg = ob_cube.vertex_groups.new(name='ujaw.L')
for _i, _w in zip([0, 1, 3, 4, 5, 10, 12, 13, 38, 39, 40, 41, 42, 43, 44, 45, 46, 47, 48, 51, 52, 53, 54, 56, 57, 58, 59, 60, 61, 62, 64, 80, 81, 82, 83, 84, 91, 100, 101, 102, 103, 104, 105, 106, 108, 109, 110, 117, 118, 119, 120, 121, 124, 125, 126, 127, 129, 130, 131, 132, 133, 134, 137, 171, 172, 173, 174, 175, 176], [0.0, 0.0, 0.0, 0.0, 0.0, 0.0, 0.0, 0.0, 2.411e-05, 0.01529, 0.001445, 0.005853, 0.01086, 2.065e-06, 2.256e-06, 5.782e-15, 0.0, 4.996e-05, 2.53e-11, 1.486e-07, 2.769e-06, 5.312e-05, 0.001699, 0.005332, 2.422e-18, 1.101e-12, 0.0, 5.632e-14, 0.0, 0.0, 0.0, 0.0, 0.0, 0.0, 0.0, 0.0, 0.0, 0.0, 3.957e-05, 0.9706, 0.9435, 0.9976, 1.0, 0.9846, 0.0, 0.0, 0.0, 0.0001377, 0.0, 3.686e-07, 0.0, 1.132e-05, 1.267e-09, 0.000843, 0.0, 0.0, 0.01551, 0.0, 0.003114, 0.0, 0.0, 0.0, 0.0, 0.0, 0.0, 0.0, 0.0, 0.0, 0.0]): _vg.add([_i], _w, 'REPLACE')
_vg = ob_cube.vertex_groups.new(name='ljaw.L')
for _i, _w in zip([40, 46, 47, 48, 52, 56, 101, 102, 103, 104, 105, 106, 117, 118], [0.0001527, 0.0, 0.0, 0.0, 0.01545, 0.02298, 0.9727, 0.01385, 0.07646, 0.03699, 0.02239, 0.05076, 0.0, 0.0]): _vg.add([_i], _w, 'REPLACE')
_vg = ob_cube.vertex_groups.new(name='ufin.R')
for _i, _w in zip([0, 1, 2, 3, 4, 5, 7, 8, 9, 10, 11, 12, 13, 14, 15, 16, 20, 21, 22, 24, 25, 26, 27, 28, 30, 31, 32, 33, 34, 37, 38, 39, 40, 41, 43, 44, 45, 46, 47, 48, 49, 50, 51, 52, 53, 54, 55, 56, 57, 58, 59, 60, 61, 62, 63, 64, 65, 66, 67, 68, 70, 71, 72, 73, 74, 75, 76, 77, 78, 79, 80, 81, 82, 84, 85, 86, 87, 89, 90, 91, 94, 95, 96, 97, 98, 100, 102, 104, 105, 107, 108, 109, 110, 112, 114, 115, 116, 117, 118, 119, 120, 121, 122, 123, 124, 125, 126, 127, 128, 129, 130, 131, 132, 133, 134, 135, 136, 137, 138, 140, 142, 143, 145, 146, 147, 148, 152, 153, 154, 156, 159, 162, 165, 166, 167, 168, 170, 171, 172, 173], [0.0, 0.0, 0.0, 0.0, 0.0, 0.0, 0.0, 0.0, 0.0001805, 0.0001683, 0.0, 0.0, 0.0, 0.0, 0.0, 0.0, 0.0, 0.0, 0.0, 0.0, 0.0, 0.0, 0.0, 0.0, 0.0, 0.0, 0.0, 0.0, 0.0, 0.0, 2.774e-05, 0.0, 0.0, 0.0, 0.0, 2.105e-06, 0.0, 0.0, 0.0, 0.0, 0.0, 0.0, 0.0, 0.0, 0.0, 0.0, 0.0, 0.0, 9.104e-07, 0.0, 0.0, 0.0, 0.0, 0.0, 0.0, 0.0, 0.0, 0.0, 0.0, 0.0, 0.0, 0.0, 0.0, 0.0, 0.0, 0.0, 0.0, 0.0, 0.0, 0.0, 0.0, 0.0, 0.0, 0.0, 0.0, 0.0, 0.0, 0.0, 0.0, 0.0, 0.0, 0.0, 0.0, 0.0, 0.0, 0.0, 0.0, 0.0, 0.0, 0.0, 0.0, 4.287e-05, 0.0, 0.005777, 0.8659, 0.003418, 1.763e-07, 0.0, 2.073e-14, 0.01067, 0.0003276, 0.00144, 6.457e-08, 8.879e-06, 3.436e-05, 0.0, 3.756e-10, 0.0, 4.457e-08, 0.0, 8.757e-12, 6.832e-06, 0.0, 1.105e-06, 0.0, 0.0, 0.0, 0.0, 0.0, 0.0, 0.0, 0.0, 0.0, 0.0, 0.0, 0.0, 0.0, 0.0, 0.0, 0.0, 0.0, 0.0, 0.0, 0.9989, 0.05029, 0.9114, 0.002793, 0.0, 0.0, 0.0]): _vg.add([_i], _w, 'REPLACE')
_vg = ob_cube.vertex_groups.new(name='lfin.R')
for _i, _w in zip([6, 9, 10, 35, 37, 38, 39, 40, 43, 56, 57, 58, 60, 92, 95, 112, 113, 114, 115, 116, 117, 118, 119, 121, 122, 123, 125, 127, 128, 129, 130, 131, 133, 142, 166, 167, 168, 169, 170, 172, 173, 175, 176], [0.0, 0.0, 0.0, 0.0, 0.0, 0.0, 0.0, 0.0, 0.0, 0.0, 0.0, 0.0, 0.0, 0.0, 0.0, 0.0, 0.999, 1.486e-08, 0.001257, 0.0, 0.0, 0.0, 0.0, 0.0, 0.0, 0.0, 0.0, 0.0, 0.0, 0.0, 0.0, 0.0, 0.0, 0.0, 3.543e-14, 0.9491, 4.486e-06, 0.9782, 0.973, 0.0, 0.0, 0.0, 0.0]): _vg.add([_i], _w, 'REPLACE')
_vg = ob_cube.vertex_groups.new(name='ujaw.R')
for _i, _w in zip([0, 3, 5, 8, 9, 10, 11, 12, 13, 14, 21, 22, 25, 26, 32, 33, 34, 36, 37, 38, 39, 40, 41, 42, 43, 44, 45, 46, 48, 49, 50, 51, 52, 53, 54, 55, 56, 57, 58, 59, 60, 62, 63, 64, 65, 67, 68, 69, 71, 74, 76, 77, 78, 84, 85, 86, 87, 88, 89, 90, 92, 93, 94, 100, 101, 103, 106, 108, 109, 110, 111, 112, 115, 116, 117, 118, 119, 120, 121, 122, 123, 124, 125, 126, 127, 128, 129, 130, 131, 132, 133, 135, 137, 138, 139, 140, 141, 142, 157, 159, 160, 161, 163, 164, 165, 171, 172, 173, 174, 175, 176], [0.0, 0.0, 0.0, 0.0, 0.0, 0.0, 0.0, 0.0, 0.0, 0.0, 0.0, 0.0, 0.0, 0.0, 0.0, 0.0, 0.0, 0.0, 0.0, 4.057e-05, 0.0007537, 0.006142, 0.0003823, 0.000558, 6.917e-05, 0.003171, 0.0, 1.412e-05, 3.891e-08, 0.0, 0.0, 0.0, 7.01e-06, 0.0, 0.0, 0.0, 0.0004534, 0.0, 0.0, 0.0, 0.0, 0.0, 0.0, 0.0, 0.0, 0.0, 0.0, 0.0, 0.0, 0.0, 0.0, 0.0, 0.0, 0.0, 0.0, 0.0, 0.0, 0.0, 0.0, 0.0, 0.0, 0.0, 0.0, 0.0, 0.0, 0.0, 0.0, 0.0, 0.0, 0.0, 0.0, 0.0, 0.0, 0.0, 0.0001784, 0.0005957, 4.334e-08, 3.108e-05, 1.536e-05, 0.0, 0.0, 4.25e-07, 7.465e-05, 7.186e-06, 1.99e-05, 0.0, 0.001836, 0.0, 3.865e-06, 0.0, 0.001209, 0.0, 0.0, 0.0, 0.0, 0.0, 0.0, 0.0, 0.0, 0.0, 0.0, 0.0, 0.0, 0.0, 0.0, 0.005494, 0.9162, 0.9967, 0.8754, 0.9965, 0.9785]): _vg.add([_i], _w, 'REPLACE')
_vg = ob_cube.vertex_groups.new(name='ljaw.R')
for _i, _w in zip([41, 101, 117, 125, 129, 171, 172, 173, 174, 175, 176], [0.0, 0.0, 9.853e-07, 0.001717, 0.02122, 0.9713, 0.03334, 0.01532, 9.927e-05, 0.01356, 0.002213]): _vg.add([_i], _w, 'REPLACE')
_m = ob_cube.modifiers.new('Armature', 'ARMATURE')
_m.object = ob_armature
ob_armature.location = (0.0, 0.0, 0.0)
ob_armature.show_in_front = True

# ---- collection membership
col_collection.objects.link(ob_empty)
col_collection.objects.link(ob_empty_001)
col_collection.objects.link(ob_cube)
col_collection.objects.link(ob_armature)

# ---- scene / render settings (as saved in the file)
scene.frame_start = 1; scene.frame_end = 180; scene.frame_set(95)
scene.render.engine = 'BLENDER_EEVEE_NEXT'
scene.cycles.sampling_pattern = 'TABULATED_SOBOL'
scene.eevee.ray_tracing_options.trace_max_roughness = 0.0
bpy.context.view_layer.update()

# ---- added for rendering (the .blend has no active camera and no usable light): camera, sun
cam_auto = bpy.data.cameras.new('AutoCamera')
cam_auto.lens = 50.0
cam_auto.sensor_width = 36.0
cam_auto.clip_end = 1000.0
ob_auto_camera = bpy.data.objects.new('AutoCamera', cam_auto)
scene.collection.objects.link(ob_auto_camera)
ob_auto_camera.location = (9.04609, -11.8784, 8.58425)
ob_auto_camera.rotation_euler = (1.09748, -7.21219e-08, 0.694738)
scene.camera = ob_auto_camera
light_auto_sun = bpy.data.lights.new('AutoSun', 'SUN')
light_auto_sun.energy = 3.0
light_auto_sun.angle = 0.0523599
ob_auto_sun = bpy.data.objects.new('AutoSun', light_auto_sun)
scene.collection.objects.link(ob_auto_sun)
ob_auto_sun.rotation_euler = (0.872665, 0.174533, 0.523599)
bpy.context.view_layer.update()
